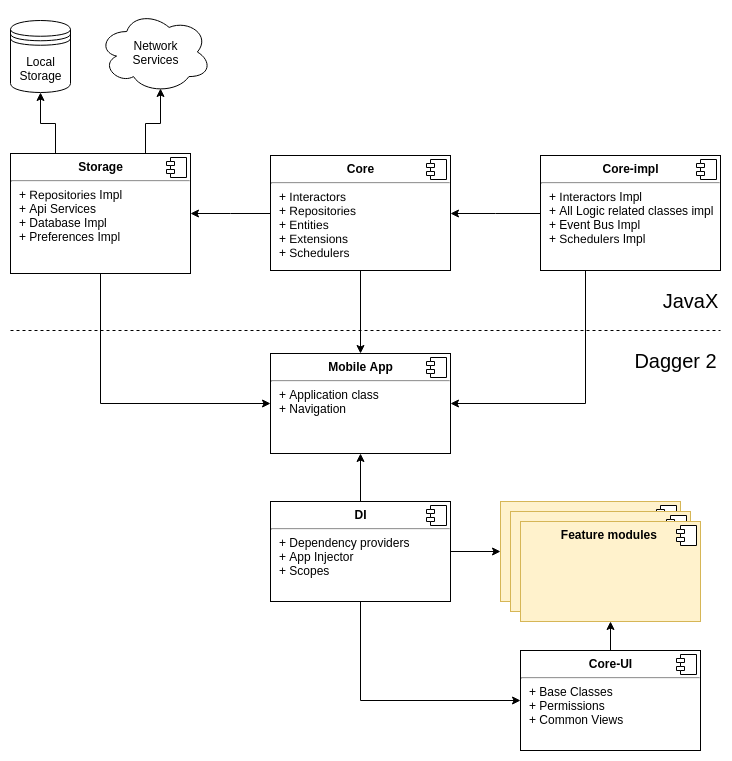

The diagram above was exported from draw.io. Its source (the exported page's mxGraphModel, read from the mxfile embedded in the PNG):
<mxGraphModel dx="1426" dy="788" grid="1" gridSize="10" guides="1" tooltips="1" connect="1" arrows="1" fold="1" page="1" pageScale="1" pageWidth="850" pageHeight="1100" background="#ffffff" math="0" shadow="0">
  <root>
    <mxCell id="0" />
    <mxCell id="1" parent="0" />
    <mxCell id="6dc23c54e0869694-10" value="Network&lt;br&gt;Services&lt;br&gt;" style="ellipse;shape=cloud;whiteSpace=wrap;html=1;" vertex="1" parent="1">
      <mxGeometry x="178" y="40.5" width="113" height="82" as="geometry" />
    </mxCell>
    <mxCell id="6dc23c54e0869694-50" value="Local&lt;br&gt;Storage&lt;br&gt;" style="shape=datastore;whiteSpace=wrap;html=1;fillColor=none;gradientColor=none;" vertex="1" parent="1">
      <mxGeometry x="90" y="50" width="60" height="72" as="geometry" />
    </mxCell>
    <mxCell id="6dc23c54e0869694-97" style="edgeStyle=orthogonalEdgeStyle;rounded=0;html=1;entryX=1;entryY=0.5;jettySize=auto;orthogonalLoop=1;" edge="1" parent="1" source="6dc23c54e0869694-56" target="6dc23c54e0869694-90">
      <mxGeometry relative="1" as="geometry" />
    </mxCell>
    <mxCell id="6dc23c54e0869694-203" style="edgeStyle=orthogonalEdgeStyle;rounded=0;html=1;entryX=0.5;entryY=0;jettySize=auto;orthogonalLoop=1;" edge="1" parent="1" source="6dc23c54e0869694-56" target="6dc23c54e0869694-60">
      <mxGeometry relative="1" as="geometry" />
    </mxCell>
    <mxCell id="6dc23c54e0869694-56" value="&lt;p style=&quot;margin: 0px ; margin-top: 6px ; text-align: center&quot;&gt;&lt;b&gt;Core&lt;/b&gt;&lt;/p&gt;&lt;hr&gt;&lt;p style=&quot;margin: 0px ; margin-left: 8px&quot;&gt;+ Interactors&lt;br&gt;+ Repositories&lt;/p&gt;&lt;p style=&quot;margin: 0px ; margin-left: 8px&quot;&gt;+ Entities&lt;/p&gt;&lt;p style=&quot;margin: 0px ; margin-left: 8px&quot;&gt;+ Extensions&lt;/p&gt;&lt;p style=&quot;margin: 0px ; margin-left: 8px&quot;&gt;+ Schedulers&lt;/p&gt;" style="align=left;overflow=fill;html=1;fillColor=none;gradientColor=none;" vertex="1" parent="1">
      <mxGeometry x="350" y="185" width="180" height="115" as="geometry" />
    </mxCell>
    <mxCell id="6dc23c54e0869694-57" value="" style="shape=component;jettyWidth=8;jettyHeight=4;" vertex="1" parent="6dc23c54e0869694-56">
      <mxGeometry x="1" width="20" height="20" relative="1" as="geometry">
        <mxPoint x="-24" y="4" as="offset" />
      </mxGeometry>
    </mxCell>
    <mxCell id="6dc23c54e0869694-60" value="&lt;p style=&quot;margin: 0px ; margin-top: 6px ; text-align: center&quot;&gt;&lt;b&gt;Mobile App&lt;/b&gt;&lt;/p&gt;&lt;hr&gt;&lt;p style=&quot;margin: 0px ; margin-left: 8px&quot;&gt;+ Application class&lt;br&gt;&lt;/p&gt;&lt;p style=&quot;margin: 0px ; margin-left: 8px&quot;&gt;+ Navigation&lt;/p&gt;" style="align=left;overflow=fill;html=1;fillColor=none;gradientColor=none;" vertex="1" parent="1">
      <mxGeometry x="350" y="383" width="180" height="100" as="geometry" />
    </mxCell>
    <mxCell id="6dc23c54e0869694-61" value="" style="shape=component;jettyWidth=8;jettyHeight=4;" vertex="1" parent="6dc23c54e0869694-60">
      <mxGeometry x="1" width="20" height="20" relative="1" as="geometry">
        <mxPoint x="-24" y="4" as="offset" />
      </mxGeometry>
    </mxCell>
    <mxCell id="6dc23c54e0869694-92" style="edgeStyle=orthogonalEdgeStyle;rounded=0;html=1;exitX=0.25;exitY=0;entryX=0.5;entryY=1;jettySize=auto;orthogonalLoop=1;" edge="1" parent="1" source="6dc23c54e0869694-90" target="6dc23c54e0869694-50">
      <mxGeometry relative="1" as="geometry" />
    </mxCell>
    <mxCell id="6dc23c54e0869694-93" style="edgeStyle=orthogonalEdgeStyle;rounded=0;html=1;exitX=0.75;exitY=0;entryX=0.55;entryY=0.95;entryPerimeter=0;jettySize=auto;orthogonalLoop=1;" edge="1" parent="1" source="6dc23c54e0869694-90" target="6dc23c54e0869694-10">
      <mxGeometry relative="1" as="geometry" />
    </mxCell>
    <mxCell id="6dc23c54e0869694-206" style="edgeStyle=orthogonalEdgeStyle;rounded=0;html=1;exitX=0.5;exitY=1;entryX=0;entryY=0.5;jettySize=auto;orthogonalLoop=1;" edge="1" parent="1" source="6dc23c54e0869694-90" target="6dc23c54e0869694-60">
      <mxGeometry relative="1" as="geometry" />
    </mxCell>
    <mxCell id="6dc23c54e0869694-90" value="&lt;p style=&quot;margin: 0px ; margin-top: 6px ; text-align: center&quot;&gt;&lt;b&gt;Storage&lt;/b&gt;&lt;/p&gt;&lt;hr&gt;&lt;p style=&quot;margin: 0px ; margin-left: 8px&quot;&gt;+ Repositories Impl&lt;br&gt;&lt;/p&gt;&lt;p style=&quot;margin: 0px ; margin-left: 8px&quot;&gt;+ Api Services&lt;/p&gt;&lt;p style=&quot;margin: 0px ; margin-left: 8px&quot;&gt;+ Database Impl&lt;/p&gt;&lt;p style=&quot;margin: 0px ; margin-left: 8px&quot;&gt;+ Preferences Impl&lt;/p&gt;" style="align=left;overflow=fill;html=1;fillColor=none;gradientColor=none;" vertex="1" parent="1">
      <mxGeometry x="90" y="183" width="180" height="120" as="geometry" />
    </mxCell>
    <mxCell id="6dc23c54e0869694-91" value="" style="shape=component;jettyWidth=8;jettyHeight=4;" vertex="1" parent="6dc23c54e0869694-90">
      <mxGeometry x="1" width="20" height="20" relative="1" as="geometry">
        <mxPoint x="-24" y="4" as="offset" />
      </mxGeometry>
    </mxCell>
    <mxCell id="6dc23c54e0869694-98" style="edgeStyle=orthogonalEdgeStyle;rounded=0;html=1;entryX=1;entryY=0.5;jettySize=auto;orthogonalLoop=1;" edge="1" parent="1" source="6dc23c54e0869694-94" target="6dc23c54e0869694-56">
      <mxGeometry relative="1" as="geometry" />
    </mxCell>
    <mxCell id="6dc23c54e0869694-207" style="edgeStyle=orthogonalEdgeStyle;rounded=0;html=1;exitX=0.25;exitY=1;entryX=1;entryY=0.5;jettySize=auto;orthogonalLoop=1;" edge="1" parent="1" source="6dc23c54e0869694-94" target="6dc23c54e0869694-60">
      <mxGeometry relative="1" as="geometry" />
    </mxCell>
    <mxCell id="6dc23c54e0869694-94" value="&lt;p style=&quot;margin: 0px ; margin-top: 6px ; text-align: center&quot;&gt;&lt;b&gt;Core-impl&lt;/b&gt;&lt;/p&gt;&lt;hr&gt;&lt;p style=&quot;margin: 0px ; margin-left: 8px&quot;&gt;+ Interactors Impl&lt;/p&gt;&lt;p style=&quot;margin: 0px ; margin-left: 8px&quot;&gt;+ All Logic related classes impl&lt;/p&gt;&lt;p style=&quot;margin: 0px ; margin-left: 8px&quot;&gt;+ Event Bus Impl&lt;/p&gt;&lt;p style=&quot;margin: 0px ; margin-left: 8px&quot;&gt;+ Schedulers Impl&lt;/p&gt;" style="align=left;overflow=fill;html=1;fillColor=none;gradientColor=none;" vertex="1" parent="1">
      <mxGeometry x="620" y="185" width="180" height="115" as="geometry" />
    </mxCell>
    <mxCell id="6dc23c54e0869694-95" value="" style="shape=component;jettyWidth=8;jettyHeight=4;" vertex="1" parent="6dc23c54e0869694-94">
      <mxGeometry x="1" width="20" height="20" relative="1" as="geometry">
        <mxPoint x="-24" y="4" as="offset" />
      </mxGeometry>
    </mxCell>
    <mxCell id="6dc23c54e0869694-212" style="edgeStyle=orthogonalEdgeStyle;rounded=0;html=1;exitX=0.5;exitY=0;entryX=0.5;entryY=1;jettySize=auto;orthogonalLoop=1;" edge="1" parent="1" source="6dc23c54e0869694-102" target="6dc23c54e0869694-185">
      <mxGeometry relative="1" as="geometry" />
    </mxCell>
    <mxCell id="6dc23c54e0869694-102" value="&lt;p style=&quot;margin: 0px ; margin-top: 6px ; text-align: center&quot;&gt;&lt;b&gt;Core-UI&lt;/b&gt;&lt;/p&gt;&lt;hr&gt;&lt;p style=&quot;margin: 0px ; margin-left: 8px&quot;&gt;+ Base Classes&lt;br&gt;+ Permissions&lt;/p&gt;&lt;p style=&quot;margin: 0px ; margin-left: 8px&quot;&gt;+ Common Views&lt;/p&gt;" style="align=left;overflow=fill;html=1;fillColor=none;gradientColor=none;" vertex="1" parent="1">
      <mxGeometry x="600" y="680" width="180" height="100" as="geometry" />
    </mxCell>
    <mxCell id="6dc23c54e0869694-103" value="" style="shape=component;jettyWidth=8;jettyHeight=4;" vertex="1" parent="6dc23c54e0869694-102">
      <mxGeometry x="1" width="20" height="20" relative="1" as="geometry">
        <mxPoint x="-24" y="4" as="offset" />
      </mxGeometry>
    </mxCell>
    <mxCell id="6dc23c54e0869694-163" value="&lt;p style=&quot;margin: 0px ; margin-top: 6px ; text-align: center&quot;&gt;&lt;b&gt;&amp;nbsp;&lt;/b&gt;&lt;/p&gt;" style="align=left;overflow=fill;html=1;fillColor=#fff2cc;strokeColor=#d6b656;" vertex="1" parent="1">
      <mxGeometry x="580" y="531" width="180" height="100" as="geometry" />
    </mxCell>
    <mxCell id="6dc23c54e0869694-164" value="" style="shape=component;jettyWidth=8;jettyHeight=4;" vertex="1" parent="6dc23c54e0869694-163">
      <mxGeometry x="1" width="20" height="20" relative="1" as="geometry">
        <mxPoint x="-24" y="4" as="offset" />
      </mxGeometry>
    </mxCell>
    <mxCell id="6dc23c54e0869694-183" value="&lt;p style=&quot;margin: 0px ; margin-top: 6px ; text-align: center&quot;&gt;&lt;b&gt;&amp;nbsp;&lt;/b&gt;&lt;/p&gt;" style="align=left;overflow=fill;html=1;fillColor=#fff2cc;strokeColor=#d6b656;" vertex="1" parent="1">
      <mxGeometry x="590" y="541" width="180" height="100" as="geometry" />
    </mxCell>
    <mxCell id="6dc23c54e0869694-184" value="" style="shape=component;jettyWidth=8;jettyHeight=4;" vertex="1" parent="6dc23c54e0869694-183">
      <mxGeometry x="1" width="20" height="20" relative="1" as="geometry">
        <mxPoint x="-24" y="4" as="offset" />
      </mxGeometry>
    </mxCell>
    <mxCell id="6dc23c54e0869694-185" value="&lt;p style=&quot;margin: 0px ; margin-top: 6px ; text-align: center&quot;&gt;&lt;b&gt;Feature modules&amp;nbsp;&lt;/b&gt;&lt;/p&gt;" style="align=left;overflow=fill;html=1;fillColor=#fff2cc;strokeColor=#d6b656;" vertex="1" parent="1">
      <mxGeometry x="600" y="551" width="180" height="100" as="geometry" />
    </mxCell>
    <mxCell id="6dc23c54e0869694-186" value="" style="shape=component;jettyWidth=8;jettyHeight=4;" vertex="1" parent="6dc23c54e0869694-185">
      <mxGeometry x="1" width="20" height="20" relative="1" as="geometry">
        <mxPoint x="-24" y="4" as="offset" />
      </mxGeometry>
    </mxCell>
    <mxCell id="6dc23c54e0869694-208" style="edgeStyle=orthogonalEdgeStyle;rounded=0;html=1;exitX=0.5;exitY=0;entryX=0.5;entryY=1;jettySize=auto;orthogonalLoop=1;" edge="1" parent="1" source="6dc23c54e0869694-188" target="6dc23c54e0869694-60">
      <mxGeometry relative="1" as="geometry" />
    </mxCell>
    <mxCell id="6dc23c54e0869694-210" style="edgeStyle=orthogonalEdgeStyle;rounded=0;html=1;exitX=1;exitY=0.5;entryX=0;entryY=0.5;jettySize=auto;orthogonalLoop=1;" edge="1" parent="1" source="6dc23c54e0869694-188" target="6dc23c54e0869694-163">
      <mxGeometry relative="1" as="geometry" />
    </mxCell>
    <mxCell id="6dc23c54e0869694-211" style="edgeStyle=orthogonalEdgeStyle;rounded=0;html=1;exitX=0.5;exitY=1;entryX=0;entryY=0.5;jettySize=auto;orthogonalLoop=1;" edge="1" parent="1" source="6dc23c54e0869694-188" target="6dc23c54e0869694-102">
      <mxGeometry relative="1" as="geometry" />
    </mxCell>
    <mxCell id="6dc23c54e0869694-188" value="&lt;p style=&quot;margin: 0px ; margin-top: 6px ; text-align: center&quot;&gt;&lt;b&gt;DI&lt;/b&gt;&lt;/p&gt;&lt;hr&gt;&lt;p style=&quot;margin: 0px ; margin-left: 8px&quot;&gt;+ Dependency providers&lt;br&gt;+ App Injector&lt;/p&gt;&lt;p style=&quot;margin: 0px ; margin-left: 8px&quot;&gt;+ Scopes&lt;/p&gt;" style="align=left;overflow=fill;html=1;fillColor=none;gradientColor=none;" vertex="1" parent="1">
      <mxGeometry x="350" y="531" width="180" height="100" as="geometry" />
    </mxCell>
    <mxCell id="6dc23c54e0869694-189" value="" style="shape=component;jettyWidth=8;jettyHeight=4;" vertex="1" parent="6dc23c54e0869694-188">
      <mxGeometry x="1" width="20" height="20" relative="1" as="geometry">
        <mxPoint x="-24" y="4" as="offset" />
      </mxGeometry>
    </mxCell>
    <mxCell id="6dc23c54e0869694-198" value="" style="endArrow=none;dashed=1;html=1;" edge="1" parent="1">
      <mxGeometry width="50" height="50" relative="1" as="geometry">
        <mxPoint x="90" y="360" as="sourcePoint" />
        <mxPoint x="800" y="360" as="targetPoint" />
      </mxGeometry>
    </mxCell>
    <mxCell id="6dc23c54e0869694-199" value="&lt;font style=&quot;font-size: 20px&quot;&gt;JavaX&lt;/font&gt;" style="text;html=1;strokeColor=none;fillColor=none;align=center;verticalAlign=middle;whiteSpace=wrap;rounded=0;" vertex="1" parent="1">
      <mxGeometry x="740" y="310" width="60" height="40" as="geometry" />
    </mxCell>
    <mxCell id="6dc23c54e0869694-200" value="&lt;div style=&quot;text-align: right&quot;&gt;&lt;span style=&quot;font-size: 20px&quot;&gt;Dagger 2&lt;/span&gt;&lt;/div&gt;" style="text;html=1;strokeColor=none;fillColor=none;align=center;verticalAlign=middle;whiteSpace=wrap;rounded=0;" vertex="1" parent="1">
      <mxGeometry x="710" y="370" width="90" height="40" as="geometry" />
    </mxCell>
  </root>
</mxGraphModel>